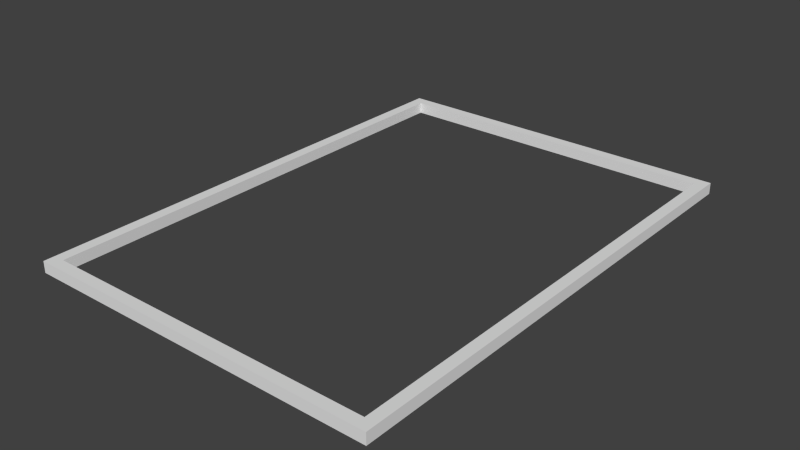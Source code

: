 # Source: PictureFrame_14.8x21.blend  (saved by Blender 2.76.0; exported with 4.5.12 LTS)
import bpy
from mathutils import Matrix  # noqa: F401  (used for matrix-valued properties, if any)

bpy.ops.wm.read_factory_settings(use_empty=True)
scene = bpy.context.scene
scene.name = 'Scene'

# ---- collections
col_collection_1 = bpy.data.collections.new('Collection 1'); scene.collection.children.link(col_collection_1)

# ---- materials (node trees are filled in below, after node groups)
mat_material = bpy.data.materials.new('Material')
mat_material.alpha_threshold = 0.0
mat_material.use_transparent_shadow = False
mat_material.roughness = 0.5
mat_material.line_color = (0.0, 0.0, 0.0, 1.0)

# ---- material node trees

# ---- world
world_world = bpy.data.worlds.new('World'); scene.world = world_world
world_world.color = (0.05088, 0.05088, 0.05088)
world_world.use_sun_shadow = False
world_world.sun_shadow_jitter_overblur = 0.0
world_world.cycles.sampling_method = 'MANUAL'
world_world.cycles.sample_map_resolution = 256

# ---- meshes
me_cube = bpy.data.meshes.new('Cube')
me_cube.from_pydata([(-0.9367, -0.9545, -1.0), (-1.0, -1.0, -1.0), (-1.0, 1.0, -1.0), (1.0, 1.0, -1.0), (0.9367, 0.9545, -1.0), (-0.9367, 0.9545, -1.0), (0.9367, -0.9545, -1.0), (1.0, -1.0, -1.0), (1.0, 1.0, 1.0), (-1.0, 1.0, 1.0), (1.0, -1.0, 1.0), (-1.0, -1.0, 1.0), (-0.9367, -0.9545, 1.0), (0.9367, 0.9545, 1.0), (0.9367, -0.9545, 1.0), (-0.9367, 0.9545, 1.0)], [], [(0, 1, 2, 3, 4, 5), (0, 6, 4, 3, 7, 1), (8, 3, 2, 9), (3, 8, 10, 7), (7, 10, 11, 1), (1, 11, 9, 2), (12, 11, 10, 8, 13, 14), (12, 15, 13, 8, 9, 11), (15, 12, 0, 5), (13, 15, 5, 4), (12, 14, 6, 0), (14, 13, 4, 6)])
me_cube.materials.append(mat_material)
me_cube.use_remesh_preserve_volume = False
me_cube.use_remesh_preserve_attributes = False
me_cube.use_mirror_vertex_groups = False
me_cube.update()

# ---- objects
ob_cube = bpy.data.objects.new('Cube', me_cube)

# ---- transforms, parenting, visibility, modifiers, constraints
ob_cube.location = (0.0, 0.0, 0.0)
ob_cube.scale = (1.58, 2.2, 0.05)
ob_cube.lock_rotations_4d = False
ob_cube.empty_display_type = 'ARROWS'
ob_cube.lineart.crease_threshold = 0.0

# ---- collection membership
col_collection_1.objects.link(ob_cube)

# ---- scene / render settings (as saved in the file)
scene.frame_start = 1; scene.frame_end = 250; scene.frame_set(1)
scene.render.engine = 'BLENDER_EEVEE_NEXT'
scene.render.resolution_percentage = 50
scene.render.dither_intensity = 0.0
scene.cycles.use_denoising = False
scene.cycles.samples = 10
scene.cycles.sampling_pattern = 'TABULATED_SOBOL'
scene.cycles.light_sampling_threshold = 0.0
scene.cycles.use_adaptive_sampling = False
scene.cycles.use_light_tree = False
scene.cycles.blur_glossy = 0.0
scene.cycles.pixel_filter_type = 'GAUSSIAN'
scene.cycles.sample_clamp_indirect = 0.0
scene.view_settings.view_transform = 'Standard'
bpy.context.view_layer.update()

# ---- added for rendering (the .blend has no active camera and no usable light): camera, sun
cam_auto = bpy.data.cameras.new('AutoCamera')
cam_auto.lens = 50.0
cam_auto.sensor_width = 36.0
cam_auto.clip_end = 1000.0
ob_auto_camera = bpy.data.objects.new('AutoCamera', cam_auto)
scene.collection.objects.link(ob_auto_camera)
ob_auto_camera.location = (5.01294, -6.01553, 4.01036)
ob_auto_camera.rotation_euler = (1.09748, -7.21219e-08, 0.694738)
scene.camera = ob_auto_camera
light_auto_sun = bpy.data.lights.new('AutoSun', 'SUN')
light_auto_sun.energy = 3.0
light_auto_sun.angle = 0.0523599
ob_auto_sun = bpy.data.objects.new('AutoSun', light_auto_sun)
scene.collection.objects.link(ob_auto_sun)
ob_auto_sun.rotation_euler = (0.872665, 0.174533, 0.523599)
bpy.context.view_layer.update()
